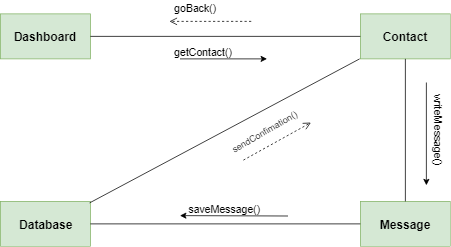

The diagram above was exported from draw.io. Its source (the exported page's mxGraphModel, read from the mxfile embedded in the PNG):
<mxGraphModel dx="1010" dy="501" grid="1" gridSize="10" guides="1" tooltips="1" connect="1" arrows="1" fold="1" page="1" pageScale="1" pageWidth="850" pageHeight="1100" math="0" shadow="0">
  <root>
    <mxCell id="0" />
    <mxCell id="1" parent="0" />
    <mxCell id="yVnJLI6q39mAvSnM35Jw-80" value="&lt;font style=&quot;font-size: 16px&quot;&gt;&lt;b&gt;Dashboard&lt;br&gt;&lt;/b&gt;&lt;/font&gt;" style="rounded=0;whiteSpace=wrap;html=1;fillColor=#d5e8d4;strokeColor=#82b366;" vertex="1" parent="1">
      <mxGeometry x="61" y="160" width="120" height="60" as="geometry" />
    </mxCell>
    <mxCell id="yVnJLI6q39mAvSnM35Jw-81" value="&lt;span style=&quot;font-size: 16px&quot;&gt;&lt;b&gt;Contact&lt;/b&gt;&lt;/span&gt;" style="rounded=0;whiteSpace=wrap;html=1;fillColor=#d5e8d4;strokeColor=#82b366;" vertex="1" parent="1">
      <mxGeometry x="541" y="160" width="120" height="60" as="geometry" />
    </mxCell>
    <mxCell id="yVnJLI6q39mAvSnM35Jw-82" value="&lt;span style=&quot;font-size: 16px&quot;&gt;&lt;b&gt;Database&lt;/b&gt;&lt;/span&gt;" style="rounded=0;whiteSpace=wrap;html=1;fillColor=#d5e8d4;strokeColor=#82b366;" vertex="1" parent="1">
      <mxGeometry x="61" y="410" width="120" height="60" as="geometry" />
    </mxCell>
    <mxCell id="yVnJLI6q39mAvSnM35Jw-83" value="" style="endArrow=none;html=1;exitX=1;exitY=0.5;exitDx=0;exitDy=0;entryX=0;entryY=0.5;entryDx=0;entryDy=0;" edge="1" parent="1" source="yVnJLI6q39mAvSnM35Jw-80" target="yVnJLI6q39mAvSnM35Jw-81">
      <mxGeometry width="50" height="50" relative="1" as="geometry">
        <mxPoint x="181" y="235" as="sourcePoint" />
        <mxPoint x="231" y="185" as="targetPoint" />
      </mxGeometry>
    </mxCell>
    <mxCell id="yVnJLI6q39mAvSnM35Jw-84" value="&lt;span style=&quot;font-size: 16px&quot;&gt;&lt;b&gt;Message&lt;/b&gt;&lt;/span&gt;" style="rounded=0;whiteSpace=wrap;html=1;fillColor=#d5e8d4;strokeColor=#82b366;" vertex="1" parent="1">
      <mxGeometry x="541" y="410" width="120" height="60" as="geometry" />
    </mxCell>
    <mxCell id="yVnJLI6q39mAvSnM35Jw-89" value="" style="endArrow=none;html=1;entryX=0.5;entryY=0;entryDx=0;entryDy=0;exitX=0.5;exitY=1;exitDx=0;exitDy=0;" edge="1" parent="1" source="yVnJLI6q39mAvSnM35Jw-81" target="yVnJLI6q39mAvSnM35Jw-84">
      <mxGeometry width="50" height="50" relative="1" as="geometry">
        <mxPoint x="601" y="225" as="sourcePoint" />
        <mxPoint x="601" y="325" as="targetPoint" />
      </mxGeometry>
    </mxCell>
    <mxCell id="yVnJLI6q39mAvSnM35Jw-90" value="" style="endArrow=none;html=1;entryX=0;entryY=0.5;entryDx=0;entryDy=0;exitX=1;exitY=0.5;exitDx=0;exitDy=0;" edge="1" parent="1" source="yVnJLI6q39mAvSnM35Jw-82" target="yVnJLI6q39mAvSnM35Jw-84">
      <mxGeometry width="50" height="50" relative="1" as="geometry">
        <mxPoint x="191" y="440" as="sourcePoint" />
        <mxPoint x="531" y="439.5" as="targetPoint" />
      </mxGeometry>
    </mxCell>
    <mxCell id="yVnJLI6q39mAvSnM35Jw-101" value="" style="endArrow=classic;html=1;fontSize=14;" edge="1" parent="1">
      <mxGeometry width="50" height="50" relative="1" as="geometry">
        <mxPoint x="300.5" y="220" as="sourcePoint" />
        <mxPoint x="416.5" y="220" as="targetPoint" />
      </mxGeometry>
    </mxCell>
    <mxCell id="yVnJLI6q39mAvSnM35Jw-102" value="getContact()" style="text;html=1;resizable=0;points=[];autosize=1;align=left;verticalAlign=top;spacingTop=-4;fontSize=14;rotation=0;" vertex="1" parent="1">
      <mxGeometry x="291" y="200" width="90" height="20" as="geometry" />
    </mxCell>
    <mxCell id="yVnJLI6q39mAvSnM35Jw-103" value="" style="html=1;verticalAlign=bottom;endArrow=open;dashed=1;endSize=8;labelBackgroundColor=none;fontFamily=Verdana;fontSize=14;" edge="1" parent="1">
      <mxGeometry x="1" y="-282" relative="1" as="geometry">
        <mxPoint x="286.5" y="170" as="targetPoint" />
        <mxPoint x="395.5" y="170" as="sourcePoint" />
        <mxPoint x="130" y="-209" as="offset" />
      </mxGeometry>
    </mxCell>
    <mxCell id="yVnJLI6q39mAvSnM35Jw-104" value="goBack()" style="text;html=1;resizable=0;points=[];autosize=1;align=left;verticalAlign=top;spacingTop=-4;fontSize=14;rotation=0;" vertex="1" parent="1">
      <mxGeometry x="291" y="142" width="70" height="20" as="geometry" />
    </mxCell>
    <mxCell id="yVnJLI6q39mAvSnM35Jw-105" value="" style="endArrow=classic;html=1;fontSize=14;" edge="1" parent="1">
      <mxGeometry width="50" height="50" relative="1" as="geometry">
        <mxPoint x="629" y="251.5" as="sourcePoint" />
        <mxPoint x="629" y="388.5" as="targetPoint" />
      </mxGeometry>
    </mxCell>
    <mxCell id="yVnJLI6q39mAvSnM35Jw-106" value="writeMessage()" style="text;html=1;resizable=0;points=[];autosize=1;align=left;verticalAlign=top;spacingTop=-4;fontSize=14;rotation=90;" vertex="1" parent="1">
      <mxGeometry x="590" y="310" width="110" height="20" as="geometry" />
    </mxCell>
    <mxCell id="yVnJLI6q39mAvSnM35Jw-107" value="" style="html=1;verticalAlign=bottom;endArrow=open;dashed=1;endSize=8;labelBackgroundColor=none;fontFamily=Verdana;fontSize=14;" edge="1" parent="1">
      <mxGeometry relative="1" as="geometry">
        <mxPoint x="475" y="305" as="targetPoint" />
        <mxPoint x="385" y="355" as="sourcePoint" />
      </mxGeometry>
    </mxCell>
    <mxCell id="yVnJLI6q39mAvSnM35Jw-109" value="" style="endArrow=classic;html=1;fontSize=14;" edge="1" parent="1">
      <mxGeometry width="50" height="50" relative="1" as="geometry">
        <mxPoint x="444.5" y="429.5" as="sourcePoint" />
        <mxPoint x="300.5" y="429" as="targetPoint" />
      </mxGeometry>
    </mxCell>
    <mxCell id="yVnJLI6q39mAvSnM35Jw-110" value="saveMessage()" style="text;html=1;resizable=0;points=[];autosize=1;align=left;verticalAlign=top;spacingTop=-4;fontSize=14;" vertex="1" parent="1">
      <mxGeometry x="310" y="409.5" width="110" height="20" as="geometry" />
    </mxCell>
    <mxCell id="yVnJLI6q39mAvSnM35Jw-111" value="sendConfimation()&lt;br&gt;&lt;br&gt;" style="text;html=1;resizable=0;points=[];autosize=1;align=left;verticalAlign=top;spacingTop=-4;rotation=-30;" vertex="1" parent="1">
      <mxGeometry x="365" y="305" width="110" height="30" as="geometry" />
    </mxCell>
    <mxCell id="yVnJLI6q39mAvSnM35Jw-119" value="" style="endArrow=none;html=1;exitX=0.995;exitY=0.033;exitDx=0;exitDy=0;exitPerimeter=0;" edge="1" parent="1" source="yVnJLI6q39mAvSnM35Jw-82">
      <mxGeometry width="50" height="50" relative="1" as="geometry">
        <mxPoint x="191" y="450" as="sourcePoint" />
        <mxPoint x="540" y="220" as="targetPoint" />
      </mxGeometry>
    </mxCell>
  </root>
</mxGraphModel>